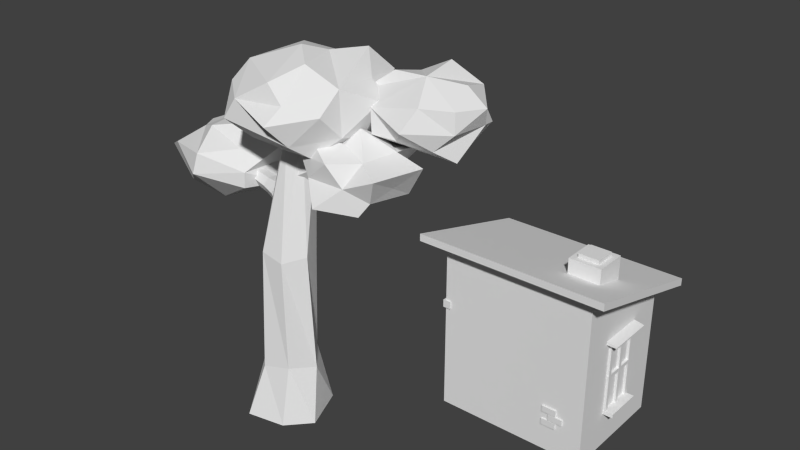 # Source: House03.blend  (saved by Blender 2.68.0; exported with 4.5.12 LTS)
import bpy
from mathutils import Matrix  # noqa: F401  (used for matrix-valued properties, if any)

bpy.ops.wm.read_factory_settings(use_empty=True)
scene = bpy.context.scene
scene.name = 'Scene'

# ---- collections
col_collection_1 = bpy.data.collections.new('Collection 1'); scene.collection.children.link(col_collection_1)

# ---- world
world_world = bpy.data.worlds.new('World'); scene.world = world_world
world_world.color = (0.05088, 0.05088, 0.05088)
world_world.use_sun_shadow = False
world_world.sun_shadow_jitter_overblur = 0.0
world_world.cycles.sampling_method = 'MANUAL'
world_world.cycles.sample_map_resolution = 256

# ---- meshes
me_icosphere_001 = bpy.data.meshes.new('Icosphere.001')
me_icosphere_001.from_pydata([(0.521, -0.5961, -0.755), (-0.7953, -0.1872, -0.6469), (0.5032, 0.5281, -0.7949), (0.7799, 0.4629, -0.3249), (1.031, 0.03623, 0.2709), (0.3216, -0.8375, 0.2998), (-0.2235, 0.9891, -0.3955), (0.1176, 1.037, 0.3779), (0.1449, 0.1483, 0.9085), (-0.5978, -0.4213, 0.726), (-0.05041, -0.1049, 1.052), (0.5198, -0.06465, -0.8679), (-0.1145, -0.3327, -1.028), (-0.6631, 0.3552, -0.624), (-0.4452, 0.04413, -0.8953), (0.1296, 0.1987, -0.9651), (-0.009771, 0.6664, -0.6681), (0.8167, -0.0126, -0.4717), (0.2549, -1.063, -0.01752), (0.4, -0.836, -0.4665), (-0.8789, -0.4652, -0.3534), (-0.2574, -0.767, -0.5703), (-0.8174, 0.591, -0.108), (0.7358, -0.6579, 0.1523), (0.7932, -0.3689, -0.3557), (-0.5258, -0.9497, -0.2061), (-0.9706, -0.04696, 0.1842), (-0.697, -0.6331, 0.3494), (-0.3711, 0.9759, 0.2313), (-0.8805, 0.485, 0.387), (0.6364, 0.748, 0.4596), (0.6222, 0.8634, -0.1657), (0.3051, -0.4205, 0.9166), (0.7707, -0.369, 0.5814), (0.09147, -0.8108, 0.66), (-0.3499, -0.922, 0.2373), (-0.3895, 0.279, 0.8582), (-0.5943, 0.3414, 0.5797), (0.4694, 0.481, 0.9536), (0.7516, 0.2103, 0.5518), (0.2641, 0.6426, 0.6012), (-1.556, 0.2477, -2.5), (-1.053, 0.094, -2.511), (-1.709, -0.5265, -2.255), (-2.089, -0.4288, -1.618), (-1.115, -0.02787, -0.9906), (-1.41, -0.2658, -2.648), (-1.948, 0.00345, -2.591), (-1.481, 0.6026, -2.513), (-0.8461, 0.3499, -1.851), (-0.7249, 0.2201, -2.26), (-1.452, -0.7362, -1.902), (-0.9025, -0.3744, -2.166), (-2.192, 0.6355, -2.037), (-2.031, 0.3775, -2.285), (-1.088, 0.7672, -2.066), (-0.8836, -0.3741, -1.816), (-1.411, -0.6747, -1.463), (-2.262, 0.05926, -2.044), (-2.413, -0.2336, -1.896), (-1.68, 0.8359, -1.759), (-1.928, 0.5615, -1.469), (-1.047, -0.2743, -1.406), (-1.586, -0.248, -1.132), (-1.923, -0.06583, -1.36), (-2.114, 0.2214, -1.431), (-1.646, 0.4231, -1.108), (-1.08, 0.4396, -1.337), (-0.7276, 0.1069, -1.426), (-1.21, 0.6505, -1.64), (1.391, 0.104, -1.447), (0.6116, -0.608, -1.546), (1.626, 0.07107, -0.8142), (1.323, -0.5017, -1.337), (1.007, 0.4905, -1.184), (1.471, -0.6141, -0.7889), (0.8784, -0.1353, -0.2352), (0.7434, -0.2016, -1.738), (0.1549, 0.06124, -1.496), (1.04, -0.1259, -1.608), (0.895, 0.1967, -1.588), (0.8034, -0.8989, -1.459), (1.217, -0.5849, -1.612), (0.3427, -0.3948, -1.465), (0.4578, 0.2827, -1.407), (0.104, 0.01715, -1.182), (1.421, -0.2166, -1.145), (0.5254, -0.6613, -1.091), (1.078, -0.6868, -1.057), (0.2706, -0.5097, -0.8168), (0.2313, 0.2222, -0.706), (0.5543, 0.5569, -1.383), (1.187, 0.6241, -0.8056), (0.7943, -0.3239, -0.4882), (1.16, -0.4323, -0.6509), (0.849, -0.7209, -0.6486), (0.3569, -0.4356, -0.446), (0.3997, -0.08473, -0.6745), (0.9172, 0.2341, -0.5645), (0.7126, 0.4796, -0.7417), (1.247, 0.06581, -0.6501), (0.3421, 0.6424, -1.095), (0.4357, 1.294, -0.7892), (0.5722, 0.6161, -0.06863), (0.3124, 1.02, 0.00675), (0.6994, 0.5488, -0.9769), (0.7861, 0.8172, -1.194), (0.3153, 0.9103, -0.9593), (0.7545, 1.191, -1.01), (0.4593, 1.2, -1.267), (1.23, 0.9081, -0.6653), (1.225, 1.225, -0.813), (0.4438, 0.2612, -0.7595), (1.113, 0.5489, -0.7397), (1.206, 0.8208, -0.2534), (0.4194, 0.4495, -0.4797), (0.7099, 0.2795, -0.7242), (0.1028, 1.075, -0.6328), (-0.01916, 0.6142, -0.5707), (0.3097, 1.225, -0.373), (0.8947, 1.227, -0.4829), (0.8665, 0.341, -0.2942), (0.3331, 0.6518, -0.2405), (0.6189, 1.519, -0.4795), (0.9052, 0.7946, -0.1912), (0.879, 1.187, -0.1625), (1.761, 0.7881, -0.656), (2.056, 0.6487, -0.06676), (2.148, 0.5416, 0.3299), (1.284, 0.009912, -0.3871), (0.9675, -0.0705, 0.1846), (0.8285, 1.026, 0.2357), (1.569, 1.243, 0.03402), (1.317, 1.307, 0.3484), (1.434, 0.3562, 0.7584), (1.752, 0.08184, -0.4423), (1.911, 0.3239, -0.7213), (1.134, 0.3596, -0.7394), (1.254, 0.7382, -0.7666), (0.6427, 0.3849, -0.3215), (1.583, 1.272, -0.4975), (1.249, 1.064, -0.4271), (1.507, -0.218, -0.04418), (0.9865, -0.075, -0.3377), (0.9333, 1.242, -0.2658), (0.6731, 0.8415, -0.3044), (1.871, 1.051, -0.2728), (1.968, 0.1911, -0.09337), (1.83, 0.6014, 0.621), (1.619, -0.02536, 0.3875), (1.958, 0.2065, 0.3451), (1.009, 0.3168, 0.7479), (0.6854, 0.1671, 0.3375), (1.049, 0.7418, 0.5749), (0.681, 0.6584, 0.2955), (1.388, 0.8763, 0.8446), (1.737, 1.039, 0.4163)], [], [(15, 12, 14), (12, 0, 21), (21, 0, 19), (11, 0, 12), (12, 15, 11), (3, 17, 2), (17, 11, 2), (24, 11, 17), (11, 15, 2), (24, 0, 11), (1, 21, 20), (14, 12, 1), (12, 21, 1), (16, 13, 6), (15, 14, 16), (16, 14, 13), (14, 1, 13), (15, 16, 2), (24, 17, 4), (17, 3, 4), (18, 23, 5), (18, 19, 23), (25, 19, 35), (35, 19, 18), (25, 21, 19), (0, 24, 19), (20, 27, 26), (20, 25, 27), (20, 21, 25), (22, 26, 29), (28, 6, 22), (22, 13, 26), (6, 13, 22), (30, 31, 7), (31, 6, 7), (3, 2, 31), (2, 16, 31), (31, 16, 6), (23, 33, 5), (19, 24, 23), (23, 24, 33), (24, 4, 33), (25, 35, 27), (27, 35, 9), (5, 34, 35), (18, 5, 35), (26, 9, 29), (26, 27, 9), (13, 1, 26), (1, 20, 26), (7, 28, 40), (6, 28, 7), (29, 37, 28), (22, 29, 28), (4, 30, 39), (3, 31, 4), (31, 30, 4), (10, 32, 8), (32, 33, 8), (33, 38, 8), (33, 39, 38), (34, 5, 32), (32, 5, 33), (33, 4, 39), (10, 34, 32), (10, 9, 34), (9, 35, 34), (36, 9, 10), (36, 37, 9), (29, 9, 37), (10, 8, 36), (38, 40, 8), (40, 36, 8), (40, 28, 36), (28, 37, 36), (39, 30, 38), (30, 40, 38), (30, 7, 40), (43, 46, 51), (46, 52, 51), (50, 42, 55), (42, 41, 48), (50, 52, 42), (52, 46, 42), (46, 41, 42), (47, 43, 58), (41, 46, 47), (47, 46, 43), (41, 54, 48), (41, 47, 54), (47, 58, 54), (48, 55, 42), (56, 49, 68), (56, 50, 49), (52, 50, 56), (51, 52, 56), (59, 43, 44), (59, 58, 43), (61, 53, 65), (53, 58, 65), (60, 53, 61), (54, 58, 53), (53, 48, 54), (69, 55, 60), (55, 48, 60), (57, 56, 62), (56, 68, 62), (44, 51, 57), (43, 51, 44), (51, 56, 57), (58, 64, 65), (58, 59, 64), (59, 44, 64), (48, 53, 60), (50, 55, 49), (49, 67, 68), (49, 69, 67), (55, 69, 49), (63, 45, 66), (57, 62, 63), (62, 45, 63), (64, 57, 63), (44, 57, 64), (61, 65, 66), (66, 64, 63), (66, 65, 64), (69, 61, 66), (69, 60, 61), (45, 67, 66), (62, 68, 45), (68, 67, 45), (67, 69, 66), (83, 85, 78), (71, 82, 81), (77, 82, 71), (79, 82, 77), (73, 79, 70), (73, 82, 79), (77, 71, 83), (80, 78, 84), (79, 77, 80), (80, 77, 78), (77, 83, 78), (79, 80, 70), (80, 74, 70), (80, 84, 91), (75, 72, 100), (75, 86, 72), (73, 70, 86), (87, 81, 88), (81, 82, 88), (88, 82, 73), (89, 83, 87), (85, 83, 89), (83, 71, 87), (71, 81, 87), (84, 85, 90), (84, 78, 85), (80, 91, 74), (88, 94, 95), (88, 75, 94), (88, 73, 75), (73, 86, 75), (75, 100, 94), (87, 95, 89), (87, 88, 95), (85, 97, 90), (89, 96, 97), (85, 89, 97), (74, 99, 92), (74, 91, 99), (99, 91, 90), (91, 84, 90), (70, 72, 86), (72, 74, 100), (74, 92, 100), (92, 99, 100), (70, 74, 72), (94, 93, 95), (93, 94, 76), (94, 100, 76), (96, 95, 93), (89, 95, 96), (76, 97, 93), (97, 96, 93), (76, 98, 97), (98, 99, 97), (99, 90, 97), (76, 100, 98), (100, 99, 98), (112, 105, 116), (101, 106, 105), (110, 108, 111), (113, 106, 110), (110, 106, 108), (106, 107, 108), (113, 105, 106), (106, 101, 107), (109, 107, 102), (111, 108, 120), (107, 109, 108), (109, 102, 108), (113, 110, 114), (116, 113, 121), (105, 113, 116), (118, 112, 115), (107, 101, 118), (118, 101, 112), (101, 105, 112), (102, 117, 119), (102, 107, 117), (120, 108, 123), (108, 102, 123), (113, 124, 121), (113, 114, 124), (118, 115, 122), (116, 121, 115), (112, 116, 115), (107, 118, 117), (117, 104, 119), (117, 118, 104), (118, 122, 104), (102, 119, 123), (110, 120, 114), (120, 125, 114), (110, 111, 120), (121, 124, 103), (122, 115, 103), (115, 121, 103), (104, 122, 103), (120, 123, 125), (125, 123, 104), (123, 119, 104), (103, 125, 104), (124, 125, 103), (114, 125, 124), (129, 135, 142), (137, 136, 129), (129, 136, 135), (136, 138, 126), (136, 137, 138), (138, 137, 139), (137, 143, 139), (137, 129, 143), (138, 145, 141), (138, 139, 145), (126, 140, 146), (126, 141, 140), (126, 138, 141), (147, 127, 128), (135, 127, 147), (135, 136, 127), (136, 126, 127), (126, 146, 127), (142, 135, 147), (152, 139, 130), (139, 143, 130), (144, 145, 131), (141, 145, 144), (146, 140, 132), (132, 141, 144), (140, 141, 132), (142, 147, 149), (147, 150, 149), (147, 128, 150), (130, 142, 149), (143, 129, 130), (129, 142, 130), (145, 154, 131), (139, 154, 145), (139, 152, 154), (144, 133, 132), (144, 131, 133), (127, 156, 128), (146, 132, 127), (127, 132, 156), (132, 133, 156), (134, 150, 148), (134, 149, 150), (150, 128, 148), (148, 128, 156), (153, 151, 134), (152, 134, 151), (152, 130, 134), (130, 149, 134), (131, 154, 153), (154, 152, 151), (153, 154, 151), (134, 155, 153), (156, 133, 155), (155, 133, 153), (133, 131, 153), (148, 156, 134), (134, 156, 155)])
me_icosphere_001.use_remesh_preserve_volume = False
me_icosphere_001.use_remesh_preserve_attributes = False
me_icosphere_001.use_mirror_vertex_groups = False
me_icosphere_001.update()
me_cylinder_002 = bpy.data.meshes.new('Cylinder.002')
me_cylinder_002.from_pydata([(0.1201, 2.71, -0.9228), (-0.4392, 2.54, 1.117), (1.033, 1.834, -0.9228), (-0.1487, 1.971, 1.175), (0.7304, 0.6059, -0.9228), (-0.5316, 1.409, 1.201), (-0.4845, 0.2535, -0.9228), (-1.205, 1.416, 1.168), (-1.397, 1.129, -0.9228), (-1.495, 1.985, 1.109), (-1.095, 2.358, -0.9228), (-1.113, 2.547, 1.084), (-0.6242, 2.372, -0.6108), (0.05654, 1.719, -0.6108), (-0.1689, 0.8025, -0.6108), (-1.075, 0.5397, -0.6108), (-1.756, 1.193, -0.6108), (-1.53, 2.109, -0.6108), (-0.8186, 1.774, 0.3479), (-0.2297, 1.209, 0.3479), (-0.4248, 0.4161, 0.3479), (-1.209, 0.1887, 0.3479), (-1.798, 0.754, 0.3479), (-1.603, 1.547, 0.3479)], [], [(18, 1, 3, 19), (19, 3, 5, 20), (20, 5, 7, 21), (21, 7, 9, 22), (3, 1, 11, 9, 7, 5), (23, 11, 1, 18), (22, 9, 11, 23), (0, 2, 4, 6, 8, 10), (0, 12, 13, 2), (2, 13, 14, 4), (4, 14, 15, 6), (6, 15, 16, 8), (10, 17, 12, 0), (8, 16, 17, 10), (12, 18, 19, 13), (13, 19, 20, 14), (14, 20, 21, 15), (15, 21, 22, 16), (17, 23, 18, 12), (16, 22, 23, 17)])
me_cylinder_002.use_remesh_preserve_volume = False
me_cylinder_002.use_remesh_preserve_attributes = False
me_cylinder_002.use_mirror_vertex_groups = False
me_cylinder_002.update()
me_cylinder_001 = bpy.data.meshes.new('Cylinder.001')
me_cylinder_001.from_pydata([(-0.5473, 2.684, -1.0), (-0.6574, 2.647, 1.142), (0.3652, 1.808, -1.0), (-0.1602, 2.17, 1.142), (0.06291, 0.58, -1.0), (-0.3249, 1.5, 1.142), (-1.152, 0.2276, -1.0), (-0.9868, 1.309, 1.142), (-2.064, 1.104, -1.0), (-1.484, 1.786, 1.142), (-1.762, 2.332, -1.0), (-1.319, 2.455, 1.142), (-0.6242, 2.372, -0.6108), (0.05654, 1.719, -0.6108), (-0.1689, 0.8025, -0.6108), (-1.075, 0.5397, -0.6108), (-1.756, 1.193, -0.6108), (-1.53, 2.109, -0.6108), (-0.6545, 2.364, 0.2658), (-0.06561, 1.799, 0.2658), (-0.2607, 1.006, 0.2658), (-1.045, 0.779, 0.2658), (-1.634, 1.344, 0.2658), (-1.439, 2.137, 0.2658)], [], [(18, 1, 3, 19), (19, 3, 5, 20), (20, 5, 7, 21), (21, 7, 9, 22), (3, 1, 11, 9, 7, 5), (23, 11, 1, 18), (22, 9, 11, 23), (0, 2, 4, 6, 8, 10), (0, 12, 13, 2), (2, 13, 14, 4), (4, 14, 15, 6), (6, 15, 16, 8), (10, 17, 12, 0), (8, 16, 17, 10), (12, 18, 19, 13), (13, 19, 20, 14), (14, 20, 21, 15), (15, 21, 22, 16), (17, 23, 18, 12), (16, 22, 23, 17)])
me_cylinder_001.use_remesh_preserve_volume = False
me_cylinder_001.use_remesh_preserve_attributes = False
me_cylinder_001.use_mirror_vertex_groups = False
me_cylinder_001.update()
me_cylinder = bpy.data.meshes.new('Cylinder')
me_cylinder.from_pydata([(2.008, 2.515, -1.0), (1.462, 2.758, 1.142), (2.58, 1.074, -1.0), (1.815, 2.419, 1.142), (1.889, 0.3277, -1.0), (1.698, 1.944, 1.142), (0.6263, 0.08355, -1.0), (1.228, 1.807, 1.142), (0.05426, 1.525, -1.0), (0.8748, 2.146, 1.142), (0.7453, 2.848, -1.0), (0.9918, 2.622, 1.142), (1.578, 2.327, -0.5612), (2.253, 1.578, -0.6108), (1.891, 0.7066, -0.5612), (0.9551, 0.5846, -0.6108), (0.3817, 1.334, -0.5612), (0.6078, 2.06, -0.6108), (1.795, 2.234, 0.2361), (2.129, 1.489, 0.2658), (1.652, 0.8683, 0.2361), (0.8396, 0.9097, 0.2658), (0.5052, 1.415, 0.2361), (0.9828, 2.077, 0.2658)], [], [(18, 1, 3, 19), (19, 3, 5, 20), (20, 5, 7, 21), (21, 7, 9, 22), (3, 1, 11, 9, 7, 5), (23, 11, 1, 18), (22, 9, 11, 23), (0, 2, 4, 6, 8, 10), (0, 12, 13, 2), (2, 13, 14, 4), (4, 14, 15, 6), (6, 15, 16, 8), (10, 17, 12, 0), (8, 16, 17, 10), (12, 18, 19, 13), (13, 19, 20, 14), (14, 20, 21, 15), (15, 21, 22, 16), (17, 23, 18, 12), (16, 22, 23, 17)])
me_cylinder.use_remesh_preserve_volume = False
me_cylinder.use_remesh_preserve_attributes = False
me_cylinder.use_mirror_vertex_groups = False
me_cylinder.update()
me_cube_001 = bpy.data.meshes.new('Cube.001')
me_cube_001.from_pydata([(-1.0, -0.9875, -0.933), (-1.0, 0.9582, -1.224), (1.0, 0.9582, -1.224), (1.0, -0.9875, -0.933), (-1.0, -1.013, 0.933), (-1.0, 0.9332, 0.6418), (1.0, 0.9332, 0.6418), (1.0, -1.013, 0.933)], [], [(4, 5, 1, 0), (5, 6, 2, 1), (6, 7, 3, 2), (7, 4, 0, 3), (0, 1, 2, 3), (7, 6, 5, 4)])
me_cube_001.use_remesh_preserve_volume = False
me_cube_001.use_remesh_preserve_attributes = False
me_cube_001.use_mirror_vertex_groups = False
me_cube_001.update()
me_cube_092 = bpy.data.meshes.new('Cube.092')
me_cube_092.from_pydata([(-1.0, -1.0, -1.0), (-1.0, 1.0, -1.0), (1.0, 1.0, -1.0), (1.0, -1.0, -1.0), (-1.0, -1.0, 1.0), (-1.0, 1.0, 1.0), (1.0, 1.0, 1.0), (1.0, -1.0, 1.0)], [], [(4, 5, 1, 0), (5, 6, 2, 1), (6, 7, 3, 2), (7, 4, 0, 3), (0, 1, 2, 3), (7, 6, 5, 4)])
me_cube_092.use_remesh_preserve_volume = False
me_cube_092.use_remesh_preserve_attributes = False
me_cube_092.use_mirror_vertex_groups = False
me_cube_092.update()
me_cube_091 = bpy.data.meshes.new('Cube.091')
me_cube_091.from_pydata([(-1.0, -1.0, -1.0), (-1.0, 1.0, -1.0), (1.0, 1.0, -1.0), (1.0, -1.0, -1.0), (-1.0, -1.0, 1.0), (-1.0, 1.0, 1.0), (1.0, 1.0, 1.0), (1.0, -1.0, 1.0)], [], [(4, 5, 1, 0), (5, 6, 2, 1), (6, 7, 3, 2), (7, 4, 0, 3), (0, 1, 2, 3), (7, 6, 5, 4)])
me_cube_091.use_remesh_preserve_volume = False
me_cube_091.use_remesh_preserve_attributes = False
me_cube_091.use_mirror_vertex_groups = False
me_cube_091.update()
me_cube_090 = bpy.data.meshes.new('Cube.090')
me_cube_090.from_pydata([(-1.0, -1.0, -1.0), (-1.0, 1.0, -1.0), (1.0, 1.0, -1.0), (1.0, -1.0, -1.0), (-1.0, -1.0, 1.0), (-1.0, 1.0, 1.0), (1.0, 1.0, 1.0), (1.0, -1.0, 1.0)], [], [(4, 5, 1, 0), (5, 6, 2, 1), (6, 7, 3, 2), (7, 4, 0, 3), (0, 1, 2, 3), (7, 6, 5, 4)])
me_cube_090.use_remesh_preserve_volume = False
me_cube_090.use_remesh_preserve_attributes = False
me_cube_090.use_mirror_vertex_groups = False
me_cube_090.update()
me_cube_089 = bpy.data.meshes.new('Cube.089')
me_cube_089.from_pydata([(-1.0, -1.0, -1.0), (-1.0, 1.0, -1.0), (1.0, 1.0, -1.0), (1.0, -1.0, -1.0), (-1.0, -1.0, 1.0), (-1.0, 1.0, 1.0), (1.0, 1.0, 1.0), (1.0, -1.0, 1.0)], [], [(4, 5, 1, 0), (5, 6, 2, 1), (6, 7, 3, 2), (7, 4, 0, 3), (0, 1, 2, 3), (7, 6, 5, 4)])
me_cube_089.use_remesh_preserve_volume = False
me_cube_089.use_remesh_preserve_attributes = False
me_cube_089.use_mirror_vertex_groups = False
me_cube_089.update()
me_cube_088 = bpy.data.meshes.new('Cube.088')
me_cube_088.from_pydata([(-1.0, -1.0, -1.0), (-1.0, 1.0, -1.0), (1.0, 1.0, -1.0), (1.0, -1.0, -1.0), (-1.0, -1.0, 1.0), (-1.0, 1.0, 1.0), (1.0, 1.0, 1.0), (1.0, -1.0, 1.0)], [], [(4, 5, 1, 0), (5, 6, 2, 1), (6, 7, 3, 2), (7, 4, 0, 3), (0, 1, 2, 3), (7, 6, 5, 4)])
me_cube_088.use_remesh_preserve_volume = False
me_cube_088.use_remesh_preserve_attributes = False
me_cube_088.use_mirror_vertex_groups = False
me_cube_088.update()
me_cube_087 = bpy.data.meshes.new('Cube.087')
me_cube_087.from_pydata([(-1.0, -1.0, -1.0), (-1.0, 1.0, -1.0), (1.0, 1.0, -1.0), (1.0, -1.0, -1.0), (-1.0, -1.0, 1.0), (-1.0, 1.0, 1.0), (1.0, 1.0, 1.0), (1.0, -1.0, 1.0)], [], [(4, 5, 1, 0), (5, 6, 2, 1), (6, 7, 3, 2), (7, 4, 0, 3), (0, 1, 2, 3), (7, 6, 5, 4)])
me_cube_087.use_remesh_preserve_volume = False
me_cube_087.use_remesh_preserve_attributes = False
me_cube_087.use_mirror_vertex_groups = False
me_cube_087.update()
me_cube_035 = bpy.data.meshes.new('Cube.035')
me_cube_035.from_pydata([(-1.0, -1.0, -1.0), (-1.0, 1.0, -1.0), (1.0, 1.0, -1.0), (1.0, -1.0, -1.0), (-1.0, -1.0, 1.0), (-1.0, 1.0, 1.0), (1.0, 1.0, 1.0), (1.0, -1.0, 1.0)], [], [(4, 5, 1, 0), (5, 6, 2, 1), (6, 7, 3, 2), (7, 4, 0, 3), (0, 1, 2, 3), (7, 6, 5, 4)])
me_cube_035.use_remesh_preserve_volume = False
me_cube_035.use_remesh_preserve_attributes = False
me_cube_035.use_mirror_vertex_groups = False
me_cube_035.update()
me_cube_034 = bpy.data.meshes.new('Cube.034')
me_cube_034.from_pydata([(-1.0, -1.0, -1.0), (-1.0, 1.0, -1.0), (1.0, 1.0, -1.0), (1.0, -1.0, -1.0), (-1.0, -1.0, 1.0), (-1.0, 1.0, 1.0), (1.0, 1.0, 1.0), (1.0, -1.0, 1.0)], [], [(4, 5, 1, 0), (5, 6, 2, 1), (6, 7, 3, 2), (7, 4, 0, 3), (0, 1, 2, 3), (7, 6, 5, 4)])
me_cube_034.use_remesh_preserve_volume = False
me_cube_034.use_remesh_preserve_attributes = False
me_cube_034.use_mirror_vertex_groups = False
me_cube_034.update()
me_cube_032 = bpy.data.meshes.new('Cube.032')
me_cube_032.from_pydata([(-1.0, -1.0, -1.0), (-1.0, 1.0, -1.0), (1.0, 1.0, -1.0), (1.0, -1.0, -1.0), (-1.0, -1.0, 1.0), (-1.0, 1.0, 1.0), (1.0, 1.0, 1.0), (1.0, -1.0, 1.0)], [], [(4, 5, 1, 0), (5, 6, 2, 1), (6, 7, 3, 2), (7, 4, 0, 3), (0, 1, 2, 3), (7, 6, 5, 4)])
me_cube_032.use_remesh_preserve_volume = False
me_cube_032.use_remesh_preserve_attributes = False
me_cube_032.use_mirror_vertex_groups = False
me_cube_032.update()
me_cube_018 = bpy.data.meshes.new('Cube.018')
me_cube_018.from_pydata([(-1.0, -1.0, -1.0), (-1.0, 1.0, -1.0), (1.0, 1.0, -1.0), (1.0, -1.0, -1.0), (-1.0, -1.0, 1.0), (-1.0, 1.0, 1.0), (1.0, 1.0, 1.0), (1.0, -1.0, 1.0)], [], [(4, 5, 1, 0), (5, 6, 2, 1), (6, 7, 3, 2), (7, 4, 0, 3), (0, 1, 2, 3), (7, 6, 5, 4)])
me_cube_018.use_remesh_preserve_volume = False
me_cube_018.use_remesh_preserve_attributes = False
me_cube_018.use_mirror_vertex_groups = False
me_cube_018.update()
me_cube_023 = bpy.data.meshes.new('Cube.023')
me_cube_023.from_pydata([(-1.0, -1.0, -1.0), (-1.0, 1.0, -1.0), (1.0, 1.0, -1.0), (1.0, -1.0, -1.0), (-1.0, -1.0, 1.0), (-1.0, 1.0, 1.0), (1.0, 1.0, 1.0), (1.0, -1.0, 1.0)], [], [(4, 5, 1, 0), (5, 6, 2, 1), (6, 7, 3, 2), (7, 4, 0, 3), (0, 1, 2, 3), (7, 6, 5, 4)])
me_cube_023.use_remesh_preserve_volume = False
me_cube_023.use_remesh_preserve_attributes = False
me_cube_023.use_mirror_vertex_groups = False
me_cube_023.update()
me_cube_022 = bpy.data.meshes.new('Cube.022')
me_cube_022.from_pydata([(-1.0, -1.0, -1.0), (-1.0, 1.0, -1.0), (1.0, 1.0, -1.0), (1.0, -1.0, -1.0), (-1.0, -1.0, 1.0), (-1.0, 1.0, -0.1865), (1.0, 1.0, -0.1865), (1.0, -1.0, 1.0)], [], [(4, 5, 1, 0), (5, 6, 2, 1), (6, 7, 3, 2), (7, 4, 0, 3), (0, 1, 2, 3), (7, 6, 5, 4)])
me_cube_022.use_remesh_preserve_volume = False
me_cube_022.use_remesh_preserve_attributes = False
me_cube_022.use_mirror_vertex_groups = False
me_cube_022.update()
me_cube_021 = bpy.data.meshes.new('Cube.021')
me_cube_021.from_pydata([(-1.0, -1.0, -1.0), (-1.0, 1.0, -1.0), (1.0, 1.0, -1.0), (1.0, -1.0, -1.0), (-1.0, -1.0, 1.0), (-1.0, 1.0, 1.0), (1.0, 1.0, 1.0), (1.0, -1.0, 1.0)], [], [(4, 5, 1, 0), (5, 6, 2, 1), (6, 7, 3, 2), (7, 4, 0, 3), (0, 1, 2, 3), (7, 6, 5, 4)])
me_cube_021.use_remesh_preserve_volume = False
me_cube_021.use_remesh_preserve_attributes = False
me_cube_021.use_mirror_vertex_groups = False
me_cube_021.update()
me_cube_020 = bpy.data.meshes.new('Cube.020')
me_cube_020.from_pydata([(-1.0, -1.0, -1.0), (-1.0, 1.0, -1.0), (1.0, 1.0, -1.0), (1.0, -1.0, -1.0), (-1.0, -1.0, 1.0), (-1.0, 1.0, 1.0), (1.0, 1.0, 1.0), (1.0, -1.0, 1.0)], [], [(4, 5, 1, 0), (5, 6, 2, 1), (6, 7, 3, 2), (7, 4, 0, 3), (0, 1, 2, 3), (7, 6, 5, 4)])
me_cube_020.use_remesh_preserve_volume = False
me_cube_020.use_remesh_preserve_attributes = False
me_cube_020.use_mirror_vertex_groups = False
me_cube_020.update()
me_cube_019 = bpy.data.meshes.new('Cube.019')
me_cube_019.from_pydata([(-1.0, -1.0, -1.0), (-1.0, 1.0, -1.0), (1.0, 1.0, -1.0), (1.0, -1.0, -1.0), (-1.0, -1.0, 1.0), (-1.0, 1.0, 1.0), (1.0, 1.0, 1.0), (1.0, -1.0, 1.0)], [], [(4, 5, 1, 0), (5, 6, 2, 1), (6, 7, 3, 2), (7, 4, 0, 3), (0, 1, 2, 3), (7, 6, 5, 4)])
me_cube_019.use_remesh_preserve_volume = False
me_cube_019.use_remesh_preserve_attributes = False
me_cube_019.use_mirror_vertex_groups = False
me_cube_019.update()
me_cube_012 = bpy.data.meshes.new('Cube.012')
me_cube_012.from_pydata([(-1.0, -1.0, -1.0), (-1.0, 1.0, -1.0), (1.0, 1.0, -1.0), (1.0, -1.0, -1.0), (-1.0, -1.0, 1.0), (-1.0, 1.0, 1.0), (1.0, 1.0, 1.0), (1.0, -1.0, 1.0)], [], [(4, 5, 1, 0), (5, 6, 2, 1), (6, 7, 3, 2), (7, 4, 0, 3), (0, 1, 2, 3), (7, 6, 5, 4)])
me_cube_012.use_remesh_preserve_volume = False
me_cube_012.use_remesh_preserve_attributes = False
me_cube_012.use_mirror_vertex_groups = False
me_cube_012.update()
me_cube_017 = bpy.data.meshes.new('Cube.017')
me_cube_017.from_pydata([(-1.0, -1.0, -1.0), (-1.0, 1.0, -1.0), (1.0, 1.0, -1.0), (1.0, -1.0, -1.0), (-1.0, -1.0, 1.0), (-1.0, 1.0, 1.0), (1.0, 1.0, 1.0), (1.0, -1.0, 1.0)], [], [(4, 5, 1, 0), (5, 6, 2, 1), (6, 7, 3, 2), (7, 4, 0, 3), (0, 1, 2, 3), (7, 6, 5, 4)])
me_cube_017.use_remesh_preserve_volume = False
me_cube_017.use_remesh_preserve_attributes = False
me_cube_017.use_mirror_vertex_groups = False
me_cube_017.update()
me_cube_016 = bpy.data.meshes.new('Cube.016')
me_cube_016.from_pydata([(-1.0, -1.0, -1.0), (-1.0, 1.0, -1.0), (1.0, 1.0, -1.0), (1.0, -1.0, -1.0), (-1.0, -1.0, 1.0), (-1.0, 1.0, 1.0), (1.0, 1.0, 1.0), (1.0, -1.0, 1.0)], [], [(4, 5, 1, 0), (5, 6, 2, 1), (6, 7, 3, 2), (7, 4, 0, 3), (0, 1, 2, 3), (7, 6, 5, 4)])
me_cube_016.use_remesh_preserve_volume = False
me_cube_016.use_remesh_preserve_attributes = False
me_cube_016.use_mirror_vertex_groups = False
me_cube_016.update()
me_cube_015 = bpy.data.meshes.new('Cube.015')
me_cube_015.from_pydata([(-1.0, -1.0, -1.0), (-1.0, 1.0, -1.0), (1.0, 1.0, -1.0), (1.0, -1.0, -1.0), (-1.0, -1.0, 1.0), (-1.0, 1.0, 1.0), (1.0, 1.0, 1.0), (1.0, -1.0, 1.0)], [], [(4, 5, 1, 0), (5, 6, 2, 1), (6, 7, 3, 2), (7, 4, 0, 3), (0, 1, 2, 3), (7, 6, 5, 4)])
me_cube_015.use_remesh_preserve_volume = False
me_cube_015.use_remesh_preserve_attributes = False
me_cube_015.use_mirror_vertex_groups = False
me_cube_015.update()
me_cube_014 = bpy.data.meshes.new('Cube.014')
me_cube_014.from_pydata([(-1.0, -1.0, -1.0), (-1.0, 1.0, -1.0), (1.0, 1.0, -1.0), (1.0, -1.0, -1.0), (-1.0, -1.0, 1.0), (-1.0, 1.0, -0.1925), (1.0, 1.0, -0.1925), (1.0, -1.0, 1.0)], [], [(4, 5, 1, 0), (5, 6, 2, 1), (6, 7, 3, 2), (7, 4, 0, 3), (0, 1, 2, 3), (7, 6, 5, 4)])
me_cube_014.use_remesh_preserve_volume = False
me_cube_014.use_remesh_preserve_attributes = False
me_cube_014.use_mirror_vertex_groups = False
me_cube_014.update()
me_cube_013 = bpy.data.meshes.new('Cube.013')
me_cube_013.from_pydata([(-1.0, -1.0, -1.0), (-1.0, 1.0, -1.0), (1.0, 1.0, -1.0), (1.0, -1.0, -1.0), (-1.0, -1.0, 1.0), (-1.0, 1.0, 1.0), (1.0, 1.0, 1.0), (1.0, -1.0, 1.0)], [], [(4, 5, 1, 0), (5, 6, 2, 1), (6, 7, 3, 2), (7, 4, 0, 3), (0, 1, 2, 3), (7, 6, 5, 4)])
me_cube_013.use_remesh_preserve_volume = False
me_cube_013.use_remesh_preserve_attributes = False
me_cube_013.use_mirror_vertex_groups = False
me_cube_013.update()
me_cube_011 = bpy.data.meshes.new('Cube.011')
me_cube_011.from_pydata([(-0.847, -0.847, -0.7608), (-0.847, 0.847, -0.7608), (0.847, 0.847, -0.7608), (0.847, -0.847, -0.7608), (-0.847, -0.847, 0.9331), (-0.847, 0.847, 0.9331), (0.847, 0.847, 0.9331), (0.847, -0.847, 0.9331), (-0.5414, -0.5414, 0.9331), (-0.5414, 0.5414, 0.9331), (0.5414, 0.5414, 0.9331), (0.5414, -0.5414, 0.9331), (-0.5414, -0.5414, 1.147), (-0.5414, 0.5414, 1.147), (0.5414, 0.5414, 1.147), (0.5414, -0.5414, 1.147)], [], [(4, 5, 1, 0), (5, 6, 2, 1), (6, 7, 3, 2), (7, 4, 0, 3), (0, 1, 2, 3), (4, 7, 11, 8), (11, 10, 14, 15), (7, 6, 10, 11), (5, 4, 8, 9), (6, 5, 9, 10), (15, 14, 13, 12), (8, 11, 15, 12), (9, 8, 12, 13), (10, 9, 13, 14)])
me_cube_011.use_remesh_preserve_volume = False
me_cube_011.use_remesh_preserve_attributes = False
me_cube_011.use_mirror_vertex_groups = False
me_cube_011.update()
me_cube_009 = bpy.data.meshes.new('Cube.009')
me_cube_009.from_pydata([(-1.0, -1.0, -1.0), (-1.0, 1.0, -1.0), (1.0, 1.0, -1.0), (1.0, -1.0, -1.0), (-1.0, -1.0, 1.0), (-1.0, 1.0, 1.0), (1.0, 1.0, 1.0), (1.0, -1.0, 1.0)], [], [(4, 5, 1, 0), (5, 6, 2, 1), (6, 7, 3, 2), (7, 4, 0, 3), (0, 1, 2, 3), (7, 6, 5, 4)])
me_cube_009.use_remesh_preserve_volume = False
me_cube_009.use_remesh_preserve_attributes = False
me_cube_009.use_mirror_vertex_groups = False
me_cube_009.update()
me_cube_008 = bpy.data.meshes.new('Cube.008')
me_cube_008.from_pydata([(-1.0, -1.0, -1.0), (-1.0, 1.0, -1.0), (1.0, 1.0, -1.0), (1.0, -1.0, -1.0), (-1.0, -1.0, 0.8378), (-1.0, 1.0, 0.8378), (1.0, 1.0, 0.8378), (1.0, -1.0, 0.8378)], [], [(4, 5, 1, 0), (5, 6, 2, 1), (6, 7, 3, 2), (7, 4, 0, 3), (0, 1, 2, 3), (7, 6, 5, 4)])
me_cube_008.use_remesh_preserve_volume = False
me_cube_008.use_remesh_preserve_attributes = False
me_cube_008.use_mirror_vertex_groups = False
me_cube_008.update()
me_cube_007 = bpy.data.meshes.new('Cube.007')
me_cube_007.from_pydata([(-1.0, -1.0, -1.0), (-1.0, 1.0, -1.0), (1.0, 1.0, -1.0), (1.0, -1.0, -1.0), (-1.0, -1.0, 0.8378), (-1.0, 1.0, 0.8378), (1.0, 1.0, 0.8378), (1.0, -1.0, 0.8378)], [], [(4, 5, 1, 0), (5, 6, 2, 1), (6, 7, 3, 2), (7, 4, 0, 3), (0, 1, 2, 3), (7, 6, 5, 4)])
me_cube_007.use_remesh_preserve_volume = False
me_cube_007.use_remesh_preserve_attributes = False
me_cube_007.use_mirror_vertex_groups = False
me_cube_007.update()
me_cube_006 = bpy.data.meshes.new('Cube.006')
me_cube_006.from_pydata([(-5.368, -1.0, -0.944), (-0.5809, 1.331, -0.944), (0.9575, 1.331, -0.944), (0.9575, -1.0, -0.944), (-5.368, -1.0, 0.9968), (-0.5809, 1.331, 0.9968), (0.9575, 1.331, 0.9968), (0.9575, -1.0, 0.9968)], [], [(4, 5, 1, 0), (5, 6, 2, 1), (6, 7, 3, 2), (7, 4, 0, 3), (0, 1, 2, 3), (7, 6, 5, 4)])
me_cube_006.use_remesh_preserve_volume = False
me_cube_006.use_remesh_preserve_attributes = False
me_cube_006.use_mirror_vertex_groups = False
me_cube_006.update()
me_cube_005 = bpy.data.meshes.new('Cube.005')
me_cube_005.from_pydata([(-1.0, -1.0, -1.0), (-1.0, 1.0, -1.0), (1.0, 1.0, -1.0), (1.0, -1.0, -1.0), (-1.0, -1.0, 0.7259), (-1.0, 1.0, 0.7259), (1.0, 1.0, 0.7259), (1.0, -1.0, 0.7259)], [], [(4, 5, 1, 0), (5, 6, 2, 1), (6, 7, 3, 2), (7, 4, 0, 3), (0, 1, 2, 3), (7, 6, 5, 4)])
me_cube_005.use_remesh_preserve_volume = False
me_cube_005.use_remesh_preserve_attributes = False
me_cube_005.use_mirror_vertex_groups = False
me_cube_005.update()
me_cube_004 = bpy.data.meshes.new('Cube.004')
me_cube_004.from_pydata([(-1.0, -1.0, -1.0), (-1.0, 1.0, -1.0), (1.0, 1.0, -1.0), (1.0, -1.0, -1.0), (-1.0, -1.0, 0.916), (-1.0, 1.0, 0.916), (1.0, 1.0, 0.916), (1.0, -1.0, 0.916)], [], [(4, 5, 1, 0), (5, 6, 2, 1), (6, 7, 3, 2), (7, 4, 0, 3), (0, 1, 2, 3), (7, 6, 5, 4)])
me_cube_004.use_remesh_preserve_volume = False
me_cube_004.use_remesh_preserve_attributes = False
me_cube_004.use_mirror_vertex_groups = False
me_cube_004.update()
me_cube = bpy.data.meshes.new('Cube')
me_cube.from_pydata([(-1.0, -1.0, -1.0), (-1.0, 1.0, -1.0), (1.0, 1.0, -1.0), (1.0, -1.0, -1.0), (-1.0, -1.0, 0.00839), (-1.0, 1.0, -0.1549), (1.0, 1.0, -0.1549), (1.0, -1.0, 0.00839)], [], [(4, 5, 1, 0), (5, 6, 2, 1), (6, 7, 3, 2), (7, 4, 0, 3), (0, 1, 2, 3)])
me_cube.use_remesh_preserve_volume = False
me_cube.use_remesh_preserve_attributes = False
me_cube.use_mirror_vertex_groups = False
me_cube.update()

# ---- objects
ob_treeleaves = bpy.data.objects.new('TreeLeaves', me_icosphere_001)
ob_treebranch_001 = bpy.data.objects.new('TreeBranch.001', me_cylinder_002)
ob_treebranch = bpy.data.objects.new('TreeBranch', me_cylinder_001)
ob_treebase = bpy.data.objects.new('TreeBase', me_cylinder)
ob_roof = bpy.data.objects.new('Roof', me_cube_001)
ob_brick_008 = bpy.data.objects.new('Brick.008', me_cube_092)
ob_brick_007 = bpy.data.objects.new('Brick.007', me_cube_091)
ob_brick_003 = bpy.data.objects.new('Brick.003', me_cube_090)
ob_brick_017 = bpy.data.objects.new('Brick.017', me_cube_089)
ob_brick_016 = bpy.data.objects.new('Brick.016', me_cube_088)
ob_brick_015 = bpy.data.objects.new('Brick.015', me_cube_087)
ob_brick_005 = bpy.data.objects.new('Brick.005', me_cube_035)
ob_brick_004 = bpy.data.objects.new('Brick.004', me_cube_034)
ob_brick_002 = bpy.data.objects.new('Brick.002', me_cube_032)
ob_windowframe_006 = bpy.data.objects.new('WindowFrame.006', me_cube_018)
ob_windowframe_011 = bpy.data.objects.new('WindowFrame.011', me_cube_023)
ob_windowframe_010 = bpy.data.objects.new('WindowFrame.010', me_cube_022)
ob_windowframe_009 = bpy.data.objects.new('WindowFrame.009', me_cube_021)
ob_windowframe_008 = bpy.data.objects.new('WindowFrame.008', me_cube_020)
ob_windowframe_007 = bpy.data.objects.new('WindowFrame.007', me_cube_019)
ob_windowframe = bpy.data.objects.new('WindowFrame', me_cube_012)
ob_windowframe_005 = bpy.data.objects.new('WindowFrame.005', me_cube_017)
ob_windowframe_004 = bpy.data.objects.new('WindowFrame.004', me_cube_016)
ob_windowframe_003 = bpy.data.objects.new('WindowFrame.003', me_cube_015)
ob_windowframe_002 = bpy.data.objects.new('WindowFrame.002', me_cube_014)
ob_windowframe_001 = bpy.data.objects.new('WindowFrame.001', me_cube_013)
ob_chimney = bpy.data.objects.new('Chimney', me_cube_011)
ob_doorhandle = bpy.data.objects.new('DoorHandle', me_cube_009)
ob_doorframe_004 = bpy.data.objects.new('DoorFrame.004', me_cube_008)
ob_doorframe_003 = bpy.data.objects.new('DoorFrame.003', me_cube_007)
ob_doorframe_002 = bpy.data.objects.new('DoorFrame.002', me_cube_006)
ob_doorframe_001 = bpy.data.objects.new('DoorFrame.001', me_cube_005)
ob_doorframe = bpy.data.objects.new('DoorFrame', me_cube_004)
ob_housebase = bpy.data.objects.new('HouseBase', me_cube)

# ---- transforms, parenting, visibility, modifiers, constraints
ob_treeleaves.location = (-9.064, -6.58, 16.41)
ob_treeleaves.scale = (3.787, 3.787, 2.36)
ob_treeleaves.lineart.crease_threshold = 0.0
ob_treebranch_001.location = (-7.577, -6.094, 12.91)
ob_treebranch_001.rotation_euler = (1.145, 0.2424, -4.299)
ob_treebranch_001.scale = (0.5324, 0.5324, 2.362)
ob_treebranch_001.lineart.crease_threshold = 0.0
ob_treebranch.location = (-12.87, -7.215, 10.9)
ob_treebranch.rotation_euler = (1.476, 0.2055, -1.739)
ob_treebranch.scale = (0.4751, 0.4751, 2.108)
ob_treebranch.lineart.crease_threshold = 0.0
ob_treebase.location = (-11.88, -10.28, 7.0)
ob_treebase.scale = (1.578, 1.578, 7.0)
ob_treebase.lineart.crease_threshold = 0.0
ob_roof.location = (0.0, 0.0, 8.453)
ob_roof.rotation_euler = (-0.2618, 0.0, 0.0)
ob_roof.scale = (5.0, 4.0, 0.2)
ob_roof.lineart.crease_threshold = 0.0
ob_brick_008.location = (2.197, -2.923, 1.598)
ob_brick_008.scale = (0.385, 0.165, 0.165)
ob_brick_008.lineart.crease_threshold = 0.0
ob_brick_007.location = (2.561, -2.923, 1.97)
ob_brick_007.scale = (0.385, 0.165, 0.165)
ob_brick_007.lineart.crease_threshold = 0.0
ob_brick_003.location = (2.205, -2.923, 2.34)
ob_brick_003.scale = (0.385, 0.165, 0.165)
ob_brick_003.lineart.crease_threshold = 0.0
ob_brick_017.location = (-3.925, -1.977, 5.419)
ob_brick_017.rotation_euler = (0.0, 0.0, 1.571)
ob_brick_017.scale = (0.4671, 0.2002, 0.2002)
ob_brick_017.lineart.crease_threshold = 0.0
ob_brick_016.location = (-3.925, -1.977, 6.264)
ob_brick_016.rotation_euler = (0.0, 0.0, 1.571)
ob_brick_016.scale = (0.4671, 0.2002, 0.2002)
ob_brick_016.lineart.crease_threshold = 0.0
ob_brick_015.location = (-3.925, -2.619, 5.834)
ob_brick_015.rotation_euler = (0.0, 0.0, 1.571)
ob_brick_015.scale = (0.4671, 0.2002, 0.2002)
ob_brick_015.lineart.crease_threshold = 0.0
ob_brick_005.location = (-2.776, 2.956, 4.989)
ob_brick_005.scale = (0.385, 0.165, 0.165)
ob_brick_005.lineart.crease_threshold = 0.0
ob_brick_004.location = (-3.14, 2.956, 4.617)
ob_brick_004.scale = (0.385, 0.165, 0.165)
ob_brick_004.lineart.crease_threshold = 0.0
ob_brick_002.location = (3.287, 2.914, 2.912)
ob_brick_002.scale = (0.4193, 0.1797, 0.1797)
ob_brick_002.lineart.crease_threshold = 0.0
ob_windowframe_006.location = (4.037, -1.0, 4.0)
ob_windowframe_006.rotation_euler = (0.0, 0.0, -1.571)
ob_windowframe_006.scale = (0.1, 0.1, 2.0)
ob_windowframe_006.lineart.crease_threshold = 0.0
ob_windowframe_011.parent = ob_windowframe_006
ob_windowframe_011.matrix_parent_inverse = Matrix(((10.0, 0.0, 0.0, -40.37), (0.0, 10.0, 0.0, -30.85), (0.0, 0.0, 0.5, -6.398), (0.0, 0.0, 0.0, 1.0)))
ob_windowframe_011.location = (2.233, 3.085, 12.8)
ob_windowframe_011.scale = (0.1, 0.1, 2.0)
ob_windowframe_011.lineart.crease_threshold = 0.0
ob_windowframe_010.parent = ob_windowframe_006
ob_windowframe_010.matrix_parent_inverse = Matrix(((10.0, 0.0, 0.0, -40.37), (0.0, 10.0, 0.0, -30.85), (0.0, 0.0, 0.5, -6.398), (0.0, 0.0, 0.0, 1.0)))
ob_windowframe_010.location = (3.155, 3.292, 14.83)
ob_windowframe_010.scale = (1.25, 0.3036, 0.1)
ob_windowframe_010.lineart.crease_threshold = 0.0
ob_windowframe_009.parent = ob_windowframe_006
ob_windowframe_009.matrix_parent_inverse = Matrix(((10.0, 0.0, 0.0, -40.37), (0.0, 10.0, 0.0, -30.85), (0.0, 0.0, 0.5, -6.398), (0.0, 0.0, 0.0, 1.0)))
ob_windowframe_009.location = (3.155, 3.292, 10.81)
ob_windowframe_009.scale = (1.0, 0.3036, 0.1)
ob_windowframe_009.lineart.crease_threshold = 0.0
ob_windowframe_008.parent = ob_windowframe_006
ob_windowframe_008.matrix_parent_inverse = Matrix(((10.0, 0.0, 0.0, -40.37), (0.0, 10.0, 0.0, -30.85), (0.0, 0.0, 0.5, -6.398), (0.0, 0.0, 0.0, 1.0)))
ob_windowframe_008.location = (3.124, 3.085, 12.8)
ob_windowframe_008.scale = (0.1, 0.1, 2.0)
ob_windowframe_008.lineart.crease_threshold = 0.0
ob_windowframe_007.parent = ob_windowframe_006
ob_windowframe_007.matrix_parent_inverse = Matrix(((10.0, 0.0, 0.0, -40.37), (0.0, 10.0, 0.0, -30.85), (0.0, 0.0, 0.5, -6.398), (0.0, 0.0, 0.0, 1.0)))
ob_windowframe_007.location = (3.155, 3.08, 12.81)
ob_windowframe_007.scale = (1.0, 0.1, 0.1)
ob_windowframe_007.lineart.crease_threshold = 0.0
ob_windowframe.location = (-4.021, 1.0, 4.0)
ob_windowframe.rotation_euler = (0.0, 0.0, 1.571)
ob_windowframe.scale = (0.1, 0.1, 2.0)
ob_windowframe.lineart.crease_threshold = 0.0
ob_windowframe_005.parent = ob_windowframe
ob_windowframe_005.matrix_parent_inverse = Matrix(((10.0, 0.0, 0.0, -40.37), (0.0, 10.0, 0.0, -30.85), (0.0, 0.0, 0.5, -6.398), (0.0, 0.0, 0.0, 1.0)))
ob_windowframe_005.location = (3.155, 3.08, 12.81)
ob_windowframe_005.scale = (1.0, 0.1, 0.1)
ob_windowframe_005.lineart.crease_threshold = 0.0
ob_windowframe_004.parent = ob_windowframe
ob_windowframe_004.matrix_parent_inverse = Matrix(((10.0, 0.0, 0.0, -40.37), (0.0, 10.0, 0.0, -30.85), (0.0, 0.0, 0.5, -6.398), (0.0, 0.0, 0.0, 1.0)))
ob_windowframe_004.location = (3.124, 3.085, 12.8)
ob_windowframe_004.scale = (0.1, 0.1, 2.0)
ob_windowframe_004.lineart.crease_threshold = 0.0
ob_windowframe_003.parent = ob_windowframe
ob_windowframe_003.matrix_parent_inverse = Matrix(((10.0, 0.0, 0.0, -40.37), (0.0, 10.0, 0.0, -30.85), (0.0, 0.0, 0.5, -6.398), (0.0, 0.0, 0.0, 1.0)))
ob_windowframe_003.location = (3.155, 3.292, 10.81)
ob_windowframe_003.scale = (1.0, 0.3036, 0.1)
ob_windowframe_003.lineart.crease_threshold = 0.0
ob_windowframe_002.parent = ob_windowframe
ob_windowframe_002.matrix_parent_inverse = Matrix(((10.0, 0.0, 0.0, -40.37), (0.0, 10.0, 0.0, -30.85), (0.0, 0.0, 0.5, -6.398), (0.0, 0.0, 0.0, 1.0)))
ob_windowframe_002.location = (3.155, 3.292, 14.83)
ob_windowframe_002.scale = (1.25, 0.3036, 0.1)
ob_windowframe_002.lineart.crease_threshold = 0.0
ob_windowframe_001.parent = ob_windowframe
ob_windowframe_001.matrix_parent_inverse = Matrix(((10.0, 0.0, 0.0, -40.37), (0.0, 10.0, 0.0, -30.85), (0.0, 0.0, 0.5, -6.398), (0.0, 0.0, 0.0, 1.0)))
ob_windowframe_001.location = (2.233, 3.085, 12.8)
ob_windowframe_001.scale = (0.1, 0.1, 2.0)
ob_windowframe_001.lineart.crease_threshold = 0.0
ob_chimney.location = (2.713, -0.883, 8.96)
ob_chimney.lineart.crease_threshold = 0.0
ob_doorhandle.location = (1.023, 3.173, 1.631)
ob_doorhandle.scale = (-0.1058, -0.1058, -0.1824)
ob_doorhandle.lineart.crease_threshold = 0.0
ob_doorframe_004.location = (-0.008886, 3.007, 3.101)
ob_doorframe_004.scale = (0.07562, 0.2069, 0.93)
ob_doorframe_004.lineart.crease_threshold = 0.0
ob_doorframe_003.location = (0.01522, 3.007, 1.2)
ob_doorframe_003.scale = (1.131, 0.2069, 1.2)
ob_doorframe_003.lineart.crease_threshold = 0.0
ob_doorframe_002.location = (-0.0274, 3.007, 3.871)
ob_doorframe_002.rotation_euler = (0.0, 1.571, 0.0)
ob_doorframe_002.scale = (0.09563, 0.2184, 1.419)
ob_doorframe_002.lineart.crease_threshold = 0.0
ob_doorframe_001.location = (-1.16, 3.007, 2.25)
ob_doorframe_001.scale = (0.1, 0.2069, 2.25)
ob_doorframe_001.lineart.crease_threshold = 0.0
ob_doorframe.location = (1.19, 3.007, 2.0)
ob_doorframe.scale = (0.1, 0.2069, 2.0)
ob_doorframe.lineart.crease_threshold = 0.0
ob_housebase.location = (-0.004644, 0.0, 9.0)
ob_housebase.scale = (4.012, 3.0, 9.0)
ob_housebase.lineart.crease_threshold = 0.0

# ---- collection membership
col_collection_1.objects.link(ob_treeleaves)
col_collection_1.objects.link(ob_treebranch_001)
col_collection_1.objects.link(ob_treebranch)
col_collection_1.objects.link(ob_treebase)
col_collection_1.objects.link(ob_roof)
col_collection_1.objects.link(ob_brick_008)
col_collection_1.objects.link(ob_brick_007)
col_collection_1.objects.link(ob_brick_003)
col_collection_1.objects.link(ob_brick_017)
col_collection_1.objects.link(ob_brick_016)
col_collection_1.objects.link(ob_brick_015)
col_collection_1.objects.link(ob_brick_005)
col_collection_1.objects.link(ob_brick_004)
col_collection_1.objects.link(ob_brick_002)
col_collection_1.objects.link(ob_windowframe_006)
col_collection_1.objects.link(ob_windowframe_011)
col_collection_1.objects.link(ob_windowframe_010)
col_collection_1.objects.link(ob_windowframe_009)
col_collection_1.objects.link(ob_windowframe_008)
col_collection_1.objects.link(ob_windowframe_007)
col_collection_1.objects.link(ob_windowframe)
col_collection_1.objects.link(ob_windowframe_005)
col_collection_1.objects.link(ob_windowframe_004)
col_collection_1.objects.link(ob_windowframe_003)
col_collection_1.objects.link(ob_windowframe_002)
col_collection_1.objects.link(ob_windowframe_001)
col_collection_1.objects.link(ob_chimney)
col_collection_1.objects.link(ob_doorhandle)
col_collection_1.objects.link(ob_doorframe_004)
col_collection_1.objects.link(ob_doorframe_003)
col_collection_1.objects.link(ob_doorframe_002)
col_collection_1.objects.link(ob_doorframe_001)
col_collection_1.objects.link(ob_doorframe)
col_collection_1.objects.link(ob_housebase)

# ---- scene / render settings (as saved in the file)
scene.frame_start = 1; scene.frame_end = 250; scene.frame_set(1)
scene.render.engine = 'BLENDER_EEVEE_NEXT'
scene.render.image_settings.color_mode = 'RGB'
scene.render.image_settings.compression = 90
scene.render.resolution_percentage = 50
scene.render.dither_intensity = 0.0
scene.cycles.use_denoising = False
scene.cycles.samples = 10
scene.cycles.sampling_pattern = 'TABULATED_SOBOL'
scene.cycles.light_sampling_threshold = 0.0
scene.cycles.use_adaptive_sampling = False
scene.cycles.use_light_tree = False
scene.cycles.blur_glossy = 0.0
scene.cycles.volume_bounces = 1
scene.cycles.pixel_filter_type = 'GAUSSIAN'
scene.cycles.sample_clamp_indirect = 0.0
scene.view_settings.view_transform = 'Standard'
bpy.context.view_layer.update()

# ---- added for rendering (the .blend has no active camera and no usable light): camera, sun
cam_auto = bpy.data.cameras.new('AutoCamera')
cam_auto.lens = 50.0
cam_auto.sensor_width = 36.0
cam_auto.clip_end = 1000.0
ob_auto_camera = bpy.data.objects.new('AutoCamera', cam_auto)
scene.collection.objects.link(ob_auto_camera)
ob_auto_camera.location = (24.1031, -40.273, 34.009)
ob_auto_camera.rotation_euler = (1.09748, -7.21219e-08, 0.694738)
scene.camera = ob_auto_camera
light_auto_sun = bpy.data.lights.new('AutoSun', 'SUN')
light_auto_sun.energy = 3.0
light_auto_sun.angle = 0.0523599
ob_auto_sun = bpy.data.objects.new('AutoSun', light_auto_sun)
scene.collection.objects.link(ob_auto_sun)
ob_auto_sun.rotation_euler = (0.872665, 0.174533, 0.523599)
bpy.context.view_layer.update()
